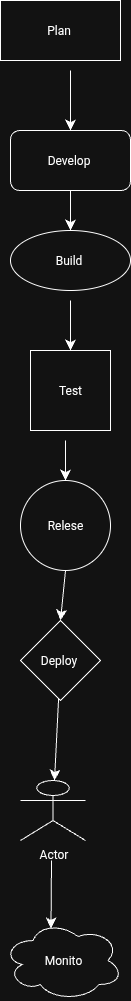

The diagram above was exported from draw.io. Its source (the exported page's mxGraphModel, read from the mxfile embedded in the PNG):
<mxGraphModel dx="498" dy="903" grid="1" gridSize="10" guides="1" tooltips="1" connect="1" arrows="1" fold="1" page="1" pageScale="1" pageWidth="850" pageHeight="1100" math="0" shadow="0">
  <root>
    <mxCell id="0" />
    <mxCell id="1" parent="0" />
    <mxCell id="zMN5OmpaRt4XPO-rI__d-1" value="Plan&amp;nbsp;" style="rounded=0;whiteSpace=wrap;html=1;" parent="1" vertex="1">
      <mxGeometry x="120" y="50" width="120" height="60" as="geometry" />
    </mxCell>
    <mxCell id="VYSC8-rxrWvQSoI1IiOF-3" value="Develop&amp;nbsp;" style="rounded=1;whiteSpace=wrap;html=1;" parent="1" vertex="1">
      <mxGeometry x="130" y="180" width="120" height="60" as="geometry" />
    </mxCell>
    <mxCell id="VYSC8-rxrWvQSoI1IiOF-4" value="Build&amp;nbsp;" style="ellipse;whiteSpace=wrap;html=1;" parent="1" vertex="1">
      <mxGeometry x="130" y="280" width="120" height="60" as="geometry" />
    </mxCell>
    <mxCell id="VYSC8-rxrWvQSoI1IiOF-5" value="Test" style="whiteSpace=wrap;html=1;aspect=fixed;" parent="1" vertex="1">
      <mxGeometry x="150" y="400" width="80" height="80" as="geometry" />
    </mxCell>
    <mxCell id="VYSC8-rxrWvQSoI1IiOF-6" value="Relese" style="ellipse;whiteSpace=wrap;html=1;aspect=fixed;" parent="1" vertex="1">
      <mxGeometry x="140" y="530" width="90" height="90" as="geometry" />
    </mxCell>
    <mxCell id="KnMzoDoJj3kIPeUmtGrQ-3" value="" style="edgeStyle=none;curved=1;rounded=0;orthogonalLoop=1;jettySize=auto;html=1;fontSize=12;startSize=8;endSize=8;" edge="1" parent="1" source="VYSC8-rxrWvQSoI1IiOF-7" target="iiq9E2ICibSJRdxwpqHL-14">
      <mxGeometry relative="1" as="geometry" />
    </mxCell>
    <mxCell id="VYSC8-rxrWvQSoI1IiOF-7" value="Deploy&amp;nbsp;" style="rhombus;whiteSpace=wrap;html=1;" parent="1" vertex="1">
      <mxGeometry x="140" y="670" width="80" height="80" as="geometry" />
    </mxCell>
    <mxCell id="VYSC8-rxrWvQSoI1IiOF-8" value="" style="endArrow=classic;html=1;rounded=0;fontSize=12;startSize=8;endSize=8;curved=1;entryX=0.5;entryY=0;entryDx=0;entryDy=0;" parent="1" target="VYSC8-rxrWvQSoI1IiOF-3" edge="1">
      <mxGeometry width="50" height="50" relative="1" as="geometry">
        <mxPoint x="190" y="120" as="sourcePoint" />
        <mxPoint x="200" y="150" as="targetPoint" />
      </mxGeometry>
    </mxCell>
    <mxCell id="iiq9E2ICibSJRdxwpqHL-5" value="" style="endArrow=classic;html=1;rounded=0;fontSize=12;startSize=8;endSize=8;curved=1;exitX=0.5;exitY=1;exitDx=0;exitDy=0;entryX=0.5;entryY=0;entryDx=0;entryDy=0;" parent="1" source="VYSC8-rxrWvQSoI1IiOF-3" target="VYSC8-rxrWvQSoI1IiOF-4" edge="1">
      <mxGeometry relative="1" as="geometry">
        <mxPoint x="310" y="510" as="sourcePoint" />
        <mxPoint x="410" y="510" as="targetPoint" />
      </mxGeometry>
    </mxCell>
    <mxCell id="iiq9E2ICibSJRdxwpqHL-7" value="" style="endArrow=classic;html=1;rounded=0;fontSize=12;startSize=8;endSize=8;curved=1;entryX=0.5;entryY=0;entryDx=0;entryDy=0;" parent="1" target="VYSC8-rxrWvQSoI1IiOF-6" edge="1">
      <mxGeometry width="50" height="50" relative="1" as="geometry">
        <mxPoint x="185" y="490" as="sourcePoint" />
        <mxPoint x="425" y="400" as="targetPoint" />
      </mxGeometry>
    </mxCell>
    <mxCell id="iiq9E2ICibSJRdxwpqHL-8" value="" style="endArrow=classic;html=1;rounded=0;fontSize=12;startSize=8;endSize=8;curved=1;entryX=0.5;entryY=0;entryDx=0;entryDy=0;" parent="1" target="VYSC8-rxrWvQSoI1IiOF-5" edge="1">
      <mxGeometry width="50" height="50" relative="1" as="geometry">
        <mxPoint x="190" y="350" as="sourcePoint" />
        <mxPoint x="420" y="510" as="targetPoint" />
      </mxGeometry>
    </mxCell>
    <mxCell id="iiq9E2ICibSJRdxwpqHL-12" value="" style="endArrow=classic;html=1;rounded=0;fontSize=12;startSize=8;endSize=8;curved=1;exitX=0.5;exitY=1;exitDx=0;exitDy=0;" parent="1" source="VYSC8-rxrWvQSoI1IiOF-6" edge="1">
      <mxGeometry width="50" height="50" relative="1" as="geometry">
        <mxPoint x="200" y="640" as="sourcePoint" />
        <mxPoint x="180" y="670" as="targetPoint" />
      </mxGeometry>
    </mxCell>
    <mxCell id="iiq9E2ICibSJRdxwpqHL-14" value="Actor" style="shape=umlActor;verticalLabelPosition=bottom;verticalAlign=top;html=1;outlineConnect=0;" parent="1" vertex="1">
      <mxGeometry x="140" y="830" width="65" height="60" as="geometry" />
    </mxCell>
    <mxCell id="iiq9E2ICibSJRdxwpqHL-15" value="Monito" style="ellipse;shape=cloud;whiteSpace=wrap;html=1;" parent="1" vertex="1">
      <mxGeometry x="122.5" y="970" width="120" height="80" as="geometry" />
    </mxCell>
    <mxCell id="iiq9E2ICibSJRdxwpqHL-17" value="" style="endArrow=classic;html=1;rounded=0;fontSize=12;startSize=8;endSize=8;curved=1;entryX=0.4;entryY=0.1;entryDx=0;entryDy=0;entryPerimeter=0;" parent="1" target="iiq9E2ICibSJRdxwpqHL-15" edge="1">
      <mxGeometry width="50" height="50" relative="1" as="geometry">
        <mxPoint x="171" y="910" as="sourcePoint" />
        <mxPoint x="230" y="1060" as="targetPoint" />
      </mxGeometry>
    </mxCell>
  </root>
</mxGraphModel>